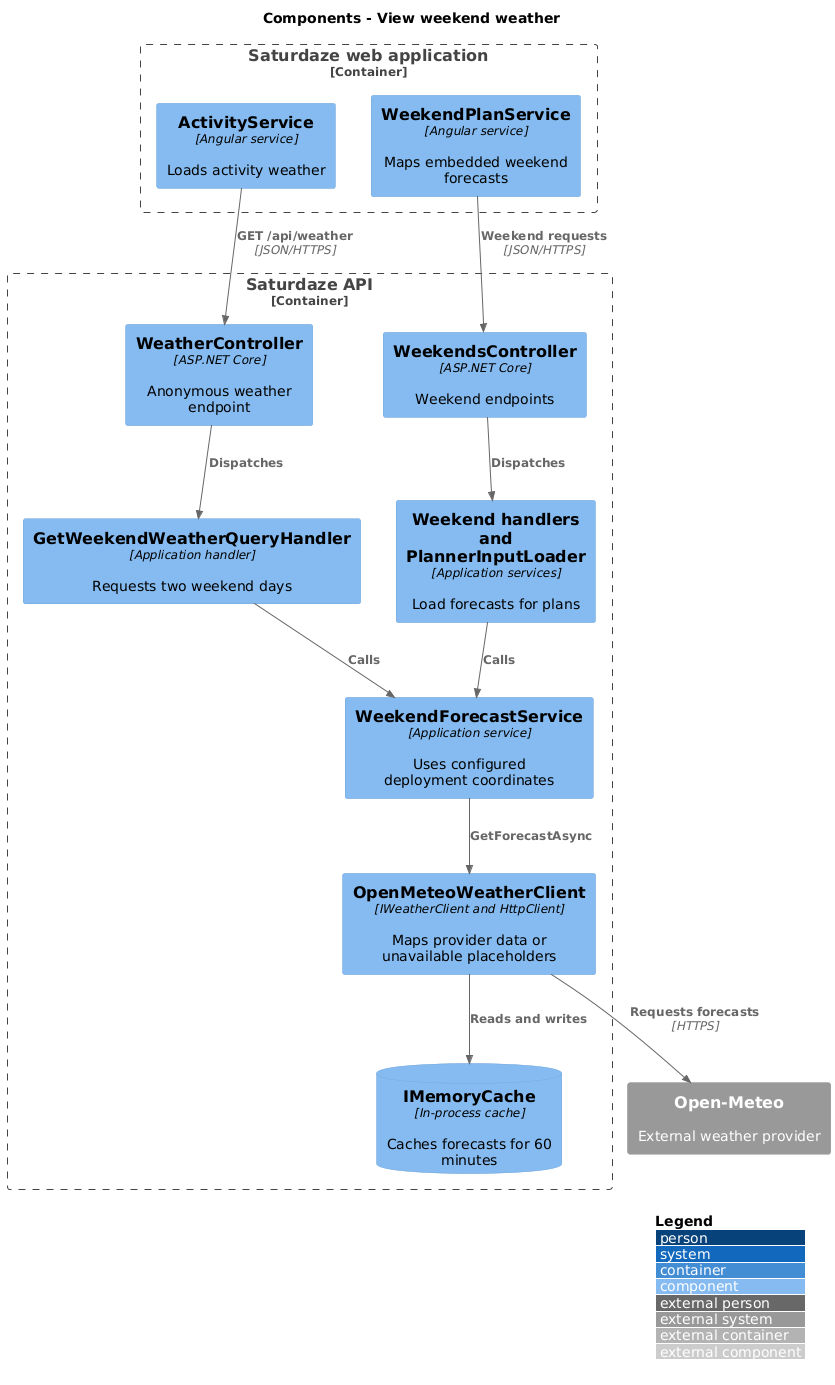

The diagram above was rendered by PlantUML. Its source (embedded in the PNG):
@startuml
!include <C4/C4_Component>
LAYOUT_WITH_LEGEND()
title Components - View weekend weather
Container_Boundary(web, "Saturdaze web application") {
  Component(activities, "ActivityService", "Angular service", "Loads activity weather")
  Component(weekend, "WeekendPlanService", "Angular service", "Maps embedded weekend forecasts")
}
Container_Boundary(api, "Saturdaze API") {
  Component(weather, "WeatherController", "ASP.NET Core", "Anonymous weather endpoint")
  Component(weekends, "WeekendsController", "ASP.NET Core", "Weekend endpoints")
  Component(query, "GetWeekendWeatherQueryHandler", "Application handler", "Requests two weekend days")
  Component(handlers, "Weekend handlers and PlannerInputLoader", "Application services", "Load forecasts for plans")
  Component(forecast, "WeekendForecastService", "Application service", "Uses configured deployment coordinates")
  Component(client, "OpenMeteoWeatherClient", "IWeatherClient and HttpClient", "Maps provider data or unavailable placeholders")
  ComponentDb(cache, "IMemoryCache", "In-process cache", "Caches forecasts for 60 minutes")
}
System_Ext(provider, "Open-Meteo", "External weather provider")
Rel(activities, weather, "GET /api/weather", "JSON/HTTPS")
Rel(weekend, weekends, "Weekend requests", "JSON/HTTPS")
Rel(weather, query, "Dispatches")
Rel(weekends, handlers, "Dispatches")
Rel(query, forecast, "Calls")
Rel(handlers, forecast, "Calls")
Rel(forecast, client, "GetForecastAsync")
Rel(client, cache, "Reads and writes")
Rel(client, provider, "Requests forecasts", "HTTPS")
@enduml